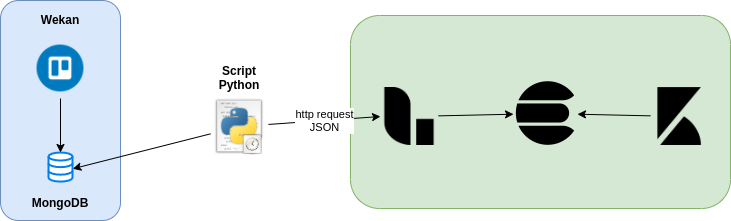

The diagram above was exported from draw.io. Its source (the exported page's mxGraphModel, read from the mxfile embedded in the PNG):
<mxGraphModel dx="926" dy="495" grid="0" gridSize="10" guides="1" tooltips="1" connect="1" arrows="1" fold="1" page="1" pageScale="1" pageWidth="827" pageHeight="1169" math="0" shadow="0">
  <root>
    <mxCell id="WIyWlLk6GJQsqaUBKTNV-0" />
    <mxCell id="WIyWlLk6GJQsqaUBKTNV-1" parent="WIyWlLk6GJQsqaUBKTNV-0" />
    <mxCell id="25" value="" style="group" parent="WIyWlLk6GJQsqaUBKTNV-1" vertex="1" connectable="0">
      <mxGeometry x="400" y="118" width="380" height="193" as="geometry" />
    </mxCell>
    <mxCell id="14" value="" style="rounded=1;whiteSpace=wrap;html=1;fillColor=#d5e8d4;strokeColor=#82b366;" parent="25" vertex="1">
      <mxGeometry width="380" height="193" as="geometry" />
    </mxCell>
    <mxCell id="6" value="" style="group" parent="WIyWlLk6GJQsqaUBKTNV-1" vertex="1" connectable="0">
      <mxGeometry x="50" y="103" width="120" height="220" as="geometry" />
    </mxCell>
    <mxCell id="2" value="" style="rounded=1;whiteSpace=wrap;html=1;fillColor=#dae8fc;strokeColor=#6c8ebf;" parent="6" vertex="1">
      <mxGeometry width="120" height="220" as="geometry" />
    </mxCell>
    <mxCell id="0" value="" style="shape=image;html=1;verticalAlign=top;verticalLabelPosition=bottom;labelBackgroundColor=#ffffff;imageAspect=0;aspect=fixed;image=https://cdn1.iconfinder.com/data/icons/designer-skills/128/trello-128.png" parent="6" vertex="1">
      <mxGeometry x="30" y="38" width="60" height="60" as="geometry" />
    </mxCell>
    <mxCell id="1" value="" style="html=1;verticalLabelPosition=bottom;align=center;labelBackgroundColor=#ffffff;verticalAlign=top;strokeWidth=2;strokeColor=#0080F0;shadow=0;dashed=0;shape=mxgraph.ios7.icons.data;" parent="6" vertex="1">
      <mxGeometry x="48" y="152" width="24" height="29.099999999999998" as="geometry" />
    </mxCell>
    <mxCell id="3" value="" style="edgeStyle=orthogonalEdgeStyle;rounded=0;orthogonalLoop=1;jettySize=auto;html=1;" parent="6" source="0" target="1" edge="1">
      <mxGeometry relative="1" as="geometry" />
    </mxCell>
    <mxCell id="4" value="Wekan" style="text;html=1;strokeColor=none;fillColor=none;align=center;verticalAlign=middle;whiteSpace=wrap;rounded=0;fontStyle=1" parent="6" vertex="1">
      <mxGeometry x="40" y="9" width="40" height="20" as="geometry" />
    </mxCell>
    <mxCell id="5" value="MongoDB" style="text;html=1;strokeColor=none;fillColor=none;align=center;verticalAlign=middle;whiteSpace=wrap;rounded=0;fontStyle=1" parent="6" vertex="1">
      <mxGeometry x="40" y="192" width="40" height="20" as="geometry" />
    </mxCell>
    <mxCell id="10" value="" style="group" parent="WIyWlLk6GJQsqaUBKTNV-1" vertex="1" connectable="0">
      <mxGeometry x="260" y="200" width="58" height="60" as="geometry" />
    </mxCell>
    <mxCell id="8" value="" style="shape=image;html=1;verticalAlign=top;verticalLabelPosition=bottom;labelBackgroundColor=#ffffff;imageAspect=0;aspect=fixed;image=https://cdn2.iconfinder.com/data/icons/oxygen/128x128/mimetypes/application-x-python.png" parent="10" vertex="1">
      <mxGeometry width="58" height="58" as="geometry" />
    </mxCell>
    <mxCell id="9" value="" style="shape=image;html=1;verticalAlign=top;verticalLabelPosition=bottom;labelBackgroundColor=#ffffff;imageAspect=0;aspect=fixed;image=https://cdn3.iconfinder.com/data/icons/UltimateGnome/128x128/status/gnome-fs-loading-icon.png" parent="10" vertex="1">
      <mxGeometry x="31.265625" y="37.5" width="21.75" height="21.75" as="geometry" />
    </mxCell>
    <mxCell id="12" value="" style="rounded=0;orthogonalLoop=1;jettySize=auto;html=1;entryX=1.011;entryY=0.559;entryDx=0;entryDy=0;entryPerimeter=0;" parent="WIyWlLk6GJQsqaUBKTNV-1" source="8" target="1" edge="1">
      <mxGeometry relative="1" as="geometry">
        <mxPoint x="289" y="338" as="targetPoint" />
      </mxGeometry>
    </mxCell>
    <mxCell id="13" value="Script Python" style="text;html=1;strokeColor=none;fillColor=none;align=center;verticalAlign=middle;whiteSpace=wrap;rounded=0;fontStyle=1" parent="WIyWlLk6GJQsqaUBKTNV-1" vertex="1">
      <mxGeometry x="269" y="170" width="40" height="20" as="geometry" />
    </mxCell>
    <mxCell id="26" value="" style="edgeStyle=none;rounded=0;orthogonalLoop=1;jettySize=auto;html=1;" parent="WIyWlLk6GJQsqaUBKTNV-1" source="15" target="21" edge="1">
      <mxGeometry relative="1" as="geometry" />
    </mxCell>
    <mxCell id="15" value="" style="shape=image;html=1;verticalAlign=top;verticalLabelPosition=bottom;labelBackgroundColor=#ffffff;imageAspect=0;aspect=fixed;image=https://cdn4.iconfinder.com/data/icons/logos-brands-5/24/logstash-128.png" parent="WIyWlLk6GJQsqaUBKTNV-1" vertex="1">
      <mxGeometry x="430" y="190" width="58" height="58" as="geometry" />
    </mxCell>
    <mxCell id="21" value="" style="shape=image;html=1;verticalAlign=top;verticalLabelPosition=bottom;labelBackgroundColor=#ffffff;imageAspect=0;aspect=fixed;image=https://cdn4.iconfinder.com/data/icons/logos-brands-5/24/elasticsearch-128.png;dashed=1;fillColor=none;" parent="WIyWlLk6GJQsqaUBKTNV-1" vertex="1">
      <mxGeometry x="563" y="184" width="64" height="64" as="geometry" />
    </mxCell>
    <mxCell id="27" value="" style="edgeStyle=none;rounded=0;orthogonalLoop=1;jettySize=auto;html=1;" parent="WIyWlLk6GJQsqaUBKTNV-1" source="22" target="21" edge="1">
      <mxGeometry relative="1" as="geometry" />
    </mxCell>
    <mxCell id="22" value="" style="shape=image;html=1;verticalAlign=top;verticalLabelPosition=bottom;labelBackgroundColor=#ffffff;imageAspect=0;aspect=fixed;image=https://cdn4.iconfinder.com/data/icons/logos-brands-5/24/kibana-128.png;dashed=1;fillColor=none;" parent="WIyWlLk6GJQsqaUBKTNV-1" vertex="1">
      <mxGeometry x="700" y="190" width="58" height="58" as="geometry" />
    </mxCell>
    <mxCell id="23" value="http request&lt;br&gt;JSON" style="edgeStyle=none;rounded=0;orthogonalLoop=1;jettySize=auto;html=1;entryX=0;entryY=0.5;entryDx=0;entryDy=0;" parent="WIyWlLk6GJQsqaUBKTNV-1" source="8" target="15" edge="1">
      <mxGeometry relative="1" as="geometry" />
    </mxCell>
  </root>
</mxGraphModel>